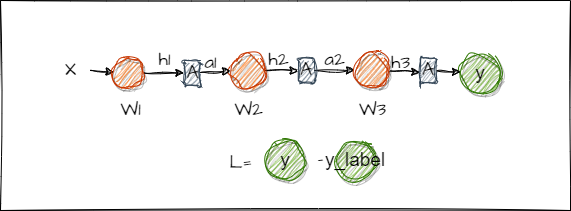

The diagram above was exported from draw.io. Its source (the exported page's mxGraphModel, read from the mxfile embedded in the PNG):
<mxGraphModel dx="878" dy="503" grid="1" gridSize="10" guides="1" tooltips="1" connect="0" arrows="1" fold="1" page="1" pageScale="1" pageWidth="827" pageHeight="1169" math="0" shadow="0">
  <root>
    <mxCell id="0" />
    <mxCell id="1" parent="0" />
    <mxCell id="26" value="" style="rounded=0;whiteSpace=wrap;html=1;hachureGap=4;fontFamily=Architects Daughter;fontSource=https%3A%2F%2Ffonts.googleapis.com%2Fcss%3Ffamily%3DArchitects%2BDaughter;fontSize=19;glass=0;sketch=1;curveFitting=1;jiggle=2;" parent="1" vertex="1">
      <mxGeometry x="100" y="250" width="570" height="210" as="geometry" />
    </mxCell>
    <mxCell id="92" style="edgeStyle=none;sketch=1;hachureGap=4;jiggle=2;curveFitting=1;html=1;fontFamily=Architects Daughter;fontSource=https%3A%2F%2Ffonts.googleapis.com%2Fcss%3Ffamily%3DArchitects%2BDaughter;fontSize=19;" parent="1" target="89" edge="1">
      <mxGeometry relative="1" as="geometry">
        <mxPoint x="190" y="320" as="sourcePoint" />
      </mxGeometry>
    </mxCell>
    <mxCell id="95" style="edgeStyle=none;sketch=1;hachureGap=4;jiggle=2;curveFitting=1;html=1;fontFamily=Architects Daughter;fontSource=https%3A%2F%2Ffonts.googleapis.com%2Fcss%3Ffamily%3DArchitects%2BDaughter;fontSize=19;fontColor=#FFFFFF;" parent="1" source="89" target="93" edge="1">
      <mxGeometry relative="1" as="geometry" />
    </mxCell>
    <mxCell id="89" value="" style="ellipse;whiteSpace=wrap;html=1;aspect=fixed;fillColor=#fa6800;fontColor=#000000;strokeColor=#C73500;sketch=1;curveFitting=1;jiggle=2;shadow=1;fontSize=19;" parent="1" vertex="1">
      <mxGeometry x="213.5" y="307.5" width="30" height="30" as="geometry" />
    </mxCell>
    <mxCell id="102" style="edgeStyle=none;sketch=1;hachureGap=4;jiggle=2;curveFitting=1;html=1;entryX=-0.019;entryY=0.5;entryDx=0;entryDy=0;entryPerimeter=0;fontFamily=Architects Daughter;fontSource=https%3A%2F%2Ffonts.googleapis.com%2Fcss%3Ffamily%3DArchitects%2BDaughter;fontSize=19;fontColor=#FFFFFF;" parent="1" source="90" target="101" edge="1">
      <mxGeometry relative="1" as="geometry" />
    </mxCell>
    <mxCell id="90" value="" style="ellipse;whiteSpace=wrap;html=1;aspect=fixed;fillColor=#fa6800;fontColor=#000000;strokeColor=#C73500;sketch=1;curveFitting=1;jiggle=2;shadow=1;fontSize=19;" parent="1" vertex="1">
      <mxGeometry x="330" y="302.5" width="35" height="35" as="geometry" />
    </mxCell>
    <mxCell id="91" value="&lt;font color=&quot;#000000&quot;&gt;y&lt;/font&gt;" style="ellipse;whiteSpace=wrap;html=1;aspect=fixed;fillColor=#60a917;fontColor=#ffffff;strokeColor=#2D7600;sketch=1;curveFitting=1;jiggle=2;shadow=1;fontSize=19;" parent="1" vertex="1">
      <mxGeometry x="560" y="302.5" width="40" height="40" as="geometry" />
    </mxCell>
    <mxCell id="96" style="edgeStyle=none;sketch=1;hachureGap=4;jiggle=2;curveFitting=1;html=1;fontFamily=Architects Daughter;fontSource=https%3A%2F%2Ffonts.googleapis.com%2Fcss%3Ffamily%3DArchitects%2BDaughter;fontSize=19;fontColor=#FFFFFF;" parent="1" source="93" target="90" edge="1">
      <mxGeometry relative="1" as="geometry" />
    </mxCell>
    <mxCell id="93" value="A" style="rounded=1;whiteSpace=wrap;html=1;sketch=1;hachureGap=4;jiggle=2;curveFitting=1;fontFamily=Architects Daughter;fontSource=https%3A%2F%2Ffonts.googleapis.com%2Fcss%3Ffamily%3DArchitects%2BDaughter;fontSize=19;fillColor=#647687;fontColor=#000000;strokeColor=#314354;" parent="1" vertex="1">
      <mxGeometry x="283.5" y="310" width="16.5" height="25" as="geometry" />
    </mxCell>
    <mxCell id="129" style="edgeStyle=none;sketch=1;hachureGap=4;jiggle=2;curveFitting=1;html=1;fontFamily=Architects Daughter;fontSource=https%3A%2F%2Ffonts.googleapis.com%2Fcss%3Ffamily%3DArchitects%2BDaughter;fontSize=16;" parent="1" source="101" target="128" edge="1">
      <mxGeometry relative="1" as="geometry" />
    </mxCell>
    <mxCell id="101" value="A" style="rounded=1;whiteSpace=wrap;html=1;sketch=1;hachureGap=4;jiggle=2;curveFitting=1;fontFamily=Architects Daughter;fontSource=https%3A%2F%2Ffonts.googleapis.com%2Fcss%3Ffamily%3DArchitects%2BDaughter;fontSize=19;fillColor=#647687;fontColor=#000000;strokeColor=#314354;" parent="1" vertex="1">
      <mxGeometry x="398" y="307.5" width="16" height="25" as="geometry" />
    </mxCell>
    <mxCell id="106" value="&lt;font color=&quot;#000000&quot; style=&quot;font-size: 19px;&quot;&gt;X&lt;/font&gt;" style="text;html=1;align=center;verticalAlign=middle;resizable=0;points=[];autosize=1;strokeColor=none;fillColor=none;fontSize=19;fontFamily=Architects Daughter;fontColor=#FFFFFF;sketch=1;hachureGap=4;jiggle=2;curveFitting=1;fontSource=https%3A%2F%2Ffonts.googleapis.com%2Fcss%3Ffamily%3DArchitects%2BDaughter;" parent="1" vertex="1">
      <mxGeometry x="155" y="300" width="30" height="40" as="geometry" />
    </mxCell>
    <mxCell id="107" value="&lt;font color=&quot;#000000&quot;&gt;a1&lt;/font&gt;" style="text;html=1;align=center;verticalAlign=middle;resizable=0;points=[];autosize=1;strokeColor=none;fillColor=none;fontSize=19;fontFamily=Architects Daughter;fontColor=#FFFFFF;sketch=1;hachureGap=4;jiggle=2;curveFitting=1;fontSource=https%3A%2F%2Ffonts.googleapis.com%2Fcss%3Ffamily%3DArchitects%2BDaughter;" parent="1" vertex="1">
      <mxGeometry x="290" y="292.5" width="40" height="40" as="geometry" />
    </mxCell>
    <mxCell id="109" value="&lt;font color=&quot;#000000&quot;&gt;a2&lt;/font&gt;" style="text;html=1;align=center;verticalAlign=middle;resizable=0;points=[];autosize=1;strokeColor=none;fillColor=none;fontSize=19;fontFamily=Architects Daughter;fontColor=#FFFFFF;sketch=1;hachureGap=4;jiggle=2;curveFitting=1;fontSource=https%3A%2F%2Ffonts.googleapis.com%2Fcss%3Ffamily%3DArchitects%2BDaughter;" parent="1" vertex="1">
      <mxGeometry x="414" y="290" width="40" height="40" as="geometry" />
    </mxCell>
    <mxCell id="110" value="&lt;font color=&quot;#000000&quot;&gt;h1&lt;/font&gt;" style="text;html=1;align=center;verticalAlign=middle;resizable=0;points=[];autosize=1;strokeColor=none;fillColor=none;fontSize=19;fontFamily=Architects Daughter;fontColor=#FFFFFF;sketch=1;hachureGap=4;jiggle=2;curveFitting=1;fontSource=https%3A%2F%2Ffonts.googleapis.com%2Fcss%3Ffamily%3DArchitects%2BDaughter;" parent="1" vertex="1">
      <mxGeometry x="243.5" y="290" width="40" height="40" as="geometry" />
    </mxCell>
    <mxCell id="112" value="y" style="ellipse;whiteSpace=wrap;html=1;aspect=fixed;fillColor=#60a917;fontColor=#000000;strokeColor=#2D7600;sketch=1;curveFitting=1;jiggle=2;shadow=1;fontSize=19;" parent="1" vertex="1">
      <mxGeometry x="365" y="390" width="40" height="40" as="geometry" />
    </mxCell>
    <mxCell id="113" value="&lt;font color=&quot;#000000&quot;&gt;L=&lt;/font&gt;" style="text;html=1;align=center;verticalAlign=middle;resizable=0;points=[];autosize=1;strokeColor=none;fillColor=none;fontSize=19;fontFamily=Architects Daughter;fontColor=#FFFFFF;sketch=1;hachureGap=4;jiggle=2;curveFitting=1;fontSource=https%3A%2F%2Ffonts.googleapis.com%2Fcss%3Ffamily%3DArchitects%2BDaughter;" parent="1" vertex="1">
      <mxGeometry x="315" y="392.5" width="50" height="40" as="geometry" />
    </mxCell>
    <mxCell id="114" value="-" style="text;html=1;align=center;verticalAlign=middle;resizable=0;points=[];autosize=1;strokeColor=none;fillColor=none;fontSize=19;fontFamily=Architects Daughter;fontColor=#000000;sketch=1;hachureGap=4;jiggle=2;curveFitting=1;fontSource=https%3A%2F%2Ffonts.googleapis.com%2Fcss%3Ffamily%3DArchitects%2BDaughter;" parent="1" vertex="1">
      <mxGeometry x="405" y="390" width="30" height="40" as="geometry" />
    </mxCell>
    <mxCell id="115" value="y_label" style="ellipse;whiteSpace=wrap;html=1;aspect=fixed;fillColor=#60a917;fontColor=#000000;strokeColor=#2D7600;sketch=1;curveFitting=1;jiggle=2;shadow=1;fontSize=19;" parent="1" vertex="1">
      <mxGeometry x="435" y="390" width="40" height="40" as="geometry" />
    </mxCell>
    <mxCell id="116" value="&lt;font color=&quot;#000000&quot;&gt;W1&lt;/font&gt;" style="text;html=1;align=center;verticalAlign=middle;resizable=0;points=[];autosize=1;strokeColor=none;fillColor=none;fontSize=19;fontFamily=Architects Daughter;fontColor=#FFFFFF;sketch=1;hachureGap=4;jiggle=2;curveFitting=1;fontSource=https%3A%2F%2Ffonts.googleapis.com%2Fcss%3Ffamily%3DArchitects%2BDaughter;" parent="1" vertex="1">
      <mxGeometry x="210" y="340" width="40" height="40" as="geometry" />
    </mxCell>
    <mxCell id="117" value="&lt;font color=&quot;#000000&quot;&gt;W2&lt;/font&gt;" style="text;html=1;align=center;verticalAlign=middle;resizable=0;points=[];autosize=1;strokeColor=none;fillColor=none;fontSize=19;fontFamily=Architects Daughter;fontColor=#FFFFFF;sketch=1;hachureGap=4;jiggle=2;curveFitting=1;fontSource=https%3A%2F%2Ffonts.googleapis.com%2Fcss%3Ffamily%3DArchitects%2BDaughter;" parent="1" vertex="1">
      <mxGeometry x="322.5" y="340" width="50" height="40" as="geometry" />
    </mxCell>
    <mxCell id="126" value="&lt;font color=&quot;#000000&quot;&gt;h2&lt;/font&gt;" style="text;html=1;align=center;verticalAlign=middle;resizable=0;points=[];autosize=1;strokeColor=none;fillColor=none;fontSize=19;fontFamily=Architects Daughter;fontColor=#FFFFFF;sketch=1;hachureGap=4;jiggle=2;curveFitting=1;fontSource=https%3A%2F%2Ffonts.googleapis.com%2Fcss%3Ffamily%3DArchitects%2BDaughter;" parent="1" vertex="1">
      <mxGeometry x="358" y="290" width="40" height="40" as="geometry" />
    </mxCell>
    <mxCell id="131" style="edgeStyle=none;sketch=1;hachureGap=4;jiggle=2;curveFitting=1;html=1;entryX=-0.044;entryY=0.568;entryDx=0;entryDy=0;entryPerimeter=0;fontFamily=Architects Daughter;fontSource=https%3A%2F%2Ffonts.googleapis.com%2Fcss%3Ffamily%3DArchitects%2BDaughter;fontSize=16;" parent="1" source="128" target="130" edge="1">
      <mxGeometry relative="1" as="geometry" />
    </mxCell>
    <mxCell id="128" value="" style="ellipse;whiteSpace=wrap;html=1;aspect=fixed;fillColor=#fa6800;fontColor=#000000;strokeColor=#C73500;sketch=1;curveFitting=1;jiggle=2;shadow=1;fontSize=19;" parent="1" vertex="1">
      <mxGeometry x="454" y="302.5" width="35" height="35" as="geometry" />
    </mxCell>
    <mxCell id="133" style="edgeStyle=none;sketch=1;hachureGap=4;jiggle=2;curveFitting=1;html=1;fontFamily=Architects Daughter;fontSource=https%3A%2F%2Ffonts.googleapis.com%2Fcss%3Ffamily%3DArchitects%2BDaughter;fontSize=16;" parent="1" source="130" target="91" edge="1">
      <mxGeometry relative="1" as="geometry" />
    </mxCell>
    <mxCell id="130" value="A" style="rounded=1;whiteSpace=wrap;html=1;sketch=1;hachureGap=4;jiggle=2;curveFitting=1;fontFamily=Architects Daughter;fontSource=https%3A%2F%2Ffonts.googleapis.com%2Fcss%3Ffamily%3DArchitects%2BDaughter;fontSize=19;fillColor=#647687;fontColor=#000000;strokeColor=#314354;" parent="1" vertex="1">
      <mxGeometry x="520" y="307.5" width="16" height="25" as="geometry" />
    </mxCell>
    <mxCell id="132" value="&lt;font color=&quot;#000000&quot;&gt;W3&lt;/font&gt;" style="text;html=1;align=center;verticalAlign=middle;resizable=0;points=[];autosize=1;strokeColor=none;fillColor=none;fontSize=19;fontFamily=Architects Daughter;fontColor=#FFFFFF;sketch=1;hachureGap=4;jiggle=2;curveFitting=1;fontSource=https%3A%2F%2Ffonts.googleapis.com%2Fcss%3Ffamily%3DArchitects%2BDaughter;" parent="1" vertex="1">
      <mxGeometry x="446.5" y="340" width="50" height="40" as="geometry" />
    </mxCell>
    <mxCell id="134" value="&lt;font color=&quot;#000000&quot;&gt;h3&lt;/font&gt;" style="text;html=1;align=center;verticalAlign=middle;resizable=0;points=[];autosize=1;strokeColor=none;fillColor=none;fontSize=19;fontFamily=Architects Daughter;fontColor=#FFFFFF;sketch=1;hachureGap=4;jiggle=2;curveFitting=1;fontSource=https%3A%2F%2Ffonts.googleapis.com%2Fcss%3Ffamily%3DArchitects%2BDaughter;" parent="1" vertex="1">
      <mxGeometry x="480" y="292.5" width="40" height="40" as="geometry" />
    </mxCell>
  </root>
</mxGraphModel>